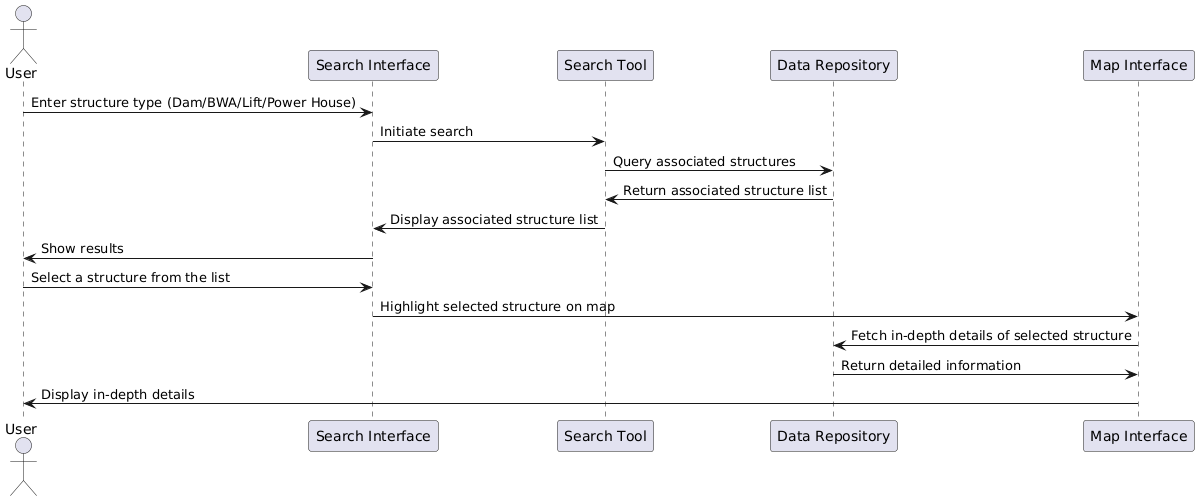

The diagram above was rendered by PlantUML. Its source (embedded in the PNG):
@startuml
actor User
participant "Search Interface" as SearchInterface
participant "Search Tool" as SearchTool
participant "Data Repository" as DataRepo
participant "Map Interface" as MapInterface

User   -> SearchInterface: Enter structure type (Dam/BWA/Lift/Power House)
SearchInterface -> SearchTool: Initiate search
SearchTool -> DataRepo: Query associated structures
DataRepo -> SearchTool: Return associated structure list

SearchTool -> SearchInterface: Display associated structure list
SearchInterface -> User: Show results

User   -> SearchInterface: Select a structure from the list
SearchInterface -> MapInterface: Highlight selected structure on map
MapInterface -> DataRepo: Fetch in-depth details of selected structure
DataRepo -> MapInterface: Return detailed information
MapInterface -> User: Display in-depth details
@enduml